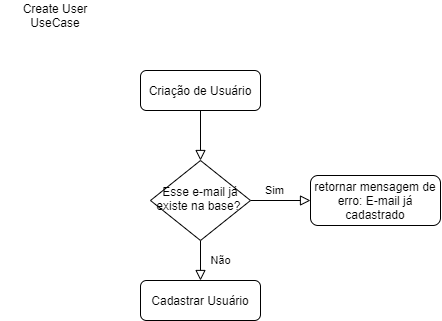

The diagram above was exported from draw.io. Its source (the exported page's mxGraphModel, read from the mxfile embedded in the PNG):
<mxGraphModel dx="525" dy="431" grid="1" gridSize="10" guides="1" tooltips="1" connect="1" arrows="1" fold="1" page="1" pageScale="1" pageWidth="827" pageHeight="1169" math="0" shadow="0">
  <root>
    <mxCell id="WIyWlLk6GJQsqaUBKTNV-0" />
    <mxCell id="WIyWlLk6GJQsqaUBKTNV-1" parent="WIyWlLk6GJQsqaUBKTNV-0" />
    <mxCell id="WIyWlLk6GJQsqaUBKTNV-2" value="" style="rounded=0;html=1;jettySize=auto;orthogonalLoop=1;fontSize=11;endArrow=block;endFill=0;endSize=8;strokeWidth=1;shadow=0;labelBackgroundColor=none;edgeStyle=orthogonalEdgeStyle;" parent="WIyWlLk6GJQsqaUBKTNV-1" source="WIyWlLk6GJQsqaUBKTNV-3" target="WIyWlLk6GJQsqaUBKTNV-6" edge="1">
      <mxGeometry relative="1" as="geometry" />
    </mxCell>
    <mxCell id="WIyWlLk6GJQsqaUBKTNV-3" value="Criação de Usuário" style="rounded=1;whiteSpace=wrap;html=1;fontSize=12;glass=0;strokeWidth=1;shadow=0;" parent="WIyWlLk6GJQsqaUBKTNV-1" vertex="1">
      <mxGeometry x="160" y="80" width="120" height="40" as="geometry" />
    </mxCell>
    <mxCell id="WIyWlLk6GJQsqaUBKTNV-4" value="Não" style="rounded=0;html=1;jettySize=auto;orthogonalLoop=1;fontSize=11;endArrow=block;endFill=0;endSize=8;strokeWidth=1;shadow=0;labelBackgroundColor=none;edgeStyle=orthogonalEdgeStyle;" parent="WIyWlLk6GJQsqaUBKTNV-1" source="WIyWlLk6GJQsqaUBKTNV-6" edge="1">
      <mxGeometry y="20" relative="1" as="geometry">
        <mxPoint as="offset" />
        <mxPoint x="220" y="290" as="targetPoint" />
      </mxGeometry>
    </mxCell>
    <mxCell id="WIyWlLk6GJQsqaUBKTNV-5" value="Sim" style="edgeStyle=orthogonalEdgeStyle;rounded=0;html=1;jettySize=auto;orthogonalLoop=1;fontSize=11;endArrow=block;endFill=0;endSize=8;strokeWidth=1;shadow=0;labelBackgroundColor=none;" parent="WIyWlLk6GJQsqaUBKTNV-1" source="WIyWlLk6GJQsqaUBKTNV-6" target="WIyWlLk6GJQsqaUBKTNV-7" edge="1">
      <mxGeometry x="-0.2" y="10" relative="1" as="geometry">
        <mxPoint as="offset" />
      </mxGeometry>
    </mxCell>
    <mxCell id="WIyWlLk6GJQsqaUBKTNV-6" value="Esse e-mail já existe na base?&amp;nbsp;" style="rhombus;whiteSpace=wrap;html=1;shadow=0;fontFamily=Helvetica;fontSize=12;align=center;strokeWidth=1;spacing=6;spacingTop=-4;" parent="WIyWlLk6GJQsqaUBKTNV-1" vertex="1">
      <mxGeometry x="170" y="170" width="100" height="80" as="geometry" />
    </mxCell>
    <mxCell id="WIyWlLk6GJQsqaUBKTNV-7" value="retornar mensagem de erro: E-mail já cadastrado" style="rounded=1;whiteSpace=wrap;html=1;fontSize=12;glass=0;strokeWidth=1;shadow=0;" parent="WIyWlLk6GJQsqaUBKTNV-1" vertex="1">
      <mxGeometry x="330" y="185" width="130" height="50" as="geometry" />
    </mxCell>
    <mxCell id="WIyWlLk6GJQsqaUBKTNV-11" value="Cadastrar Usuário" style="rounded=1;whiteSpace=wrap;html=1;fontSize=12;glass=0;strokeWidth=1;shadow=0;" parent="WIyWlLk6GJQsqaUBKTNV-1" vertex="1">
      <mxGeometry x="160" y="290" width="120" height="40" as="geometry" />
    </mxCell>
    <mxCell id="GjT5q-iBIXBD2webgEOz-1" value="Create User UseCase" style="text;html=1;strokeColor=none;fillColor=none;align=center;verticalAlign=middle;whiteSpace=wrap;rounded=0;" vertex="1" parent="WIyWlLk6GJQsqaUBKTNV-1">
      <mxGeometry x="20" y="10" width="110" height="30" as="geometry" />
    </mxCell>
  </root>
</mxGraphModel>